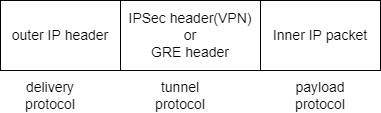

The diagram above was exported from draw.io. Its source (the exported page's mxGraphModel, read from the mxfile embedded in the PNG):
<mxGraphModel dx="1681" dy="637" grid="1" gridSize="10" guides="1" tooltips="1" connect="1" arrows="1" fold="1" page="1" pageScale="1" pageWidth="850" pageHeight="1100" math="0" shadow="0">
  <root>
    <mxCell id="0" />
    <mxCell id="1" parent="0" />
    <mxCell id="gkH5FMhWnVD1_M811vQC-1" value="outer IP header" style="rounded=0;whiteSpace=wrap;html=1;fontSize=14;" vertex="1" parent="1">
      <mxGeometry x="90" y="190" width="120" height="70" as="geometry" />
    </mxCell>
    <mxCell id="gkH5FMhWnVD1_M811vQC-2" value="IPSec header(VPN)&lt;br style=&quot;font-size: 14px;&quot;&gt;or&lt;br style=&quot;font-size: 14px;&quot;&gt;GRE header" style="rounded=0;whiteSpace=wrap;html=1;fontSize=14;" vertex="1" parent="1">
      <mxGeometry x="210" y="190" width="140" height="70" as="geometry" />
    </mxCell>
    <mxCell id="gkH5FMhWnVD1_M811vQC-3" value="Inner IP packet" style="rounded=0;whiteSpace=wrap;html=1;fontSize=14;" vertex="1" parent="1">
      <mxGeometry x="350" y="190" width="120" height="70" as="geometry" />
    </mxCell>
    <mxCell id="gkH5FMhWnVD1_M811vQC-4" value="delivery protocol" style="text;html=1;strokeColor=none;fillColor=none;align=center;verticalAlign=middle;whiteSpace=wrap;rounded=0;fontSize=14;" vertex="1" parent="1">
      <mxGeometry x="110" y="270" width="60" height="30" as="geometry" />
    </mxCell>
    <mxCell id="gkH5FMhWnVD1_M811vQC-5" value="tunnel&lt;br style=&quot;font-size: 14px;&quot;&gt;protocol" style="text;html=1;strokeColor=none;fillColor=none;align=center;verticalAlign=middle;whiteSpace=wrap;rounded=0;fontSize=14;" vertex="1" parent="1">
      <mxGeometry x="240" y="270" width="60" height="30" as="geometry" />
    </mxCell>
    <mxCell id="gkH5FMhWnVD1_M811vQC-6" value="payload&lt;br style=&quot;font-size: 14px;&quot;&gt;protocol" style="text;html=1;strokeColor=none;fillColor=none;align=center;verticalAlign=middle;whiteSpace=wrap;rounded=0;fontSize=14;" vertex="1" parent="1">
      <mxGeometry x="380" y="270" width="60" height="30" as="geometry" />
    </mxCell>
  </root>
</mxGraphModel>